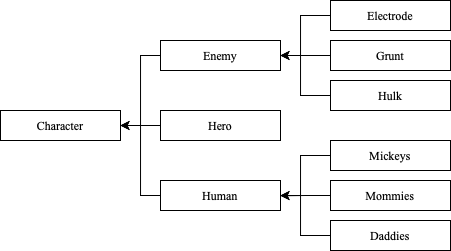

The diagram above was exported from draw.io. Its source (the exported page's mxGraphModel, read from the mxfile embedded in the PNG):
<mxGraphModel dx="541" dy="369" grid="1" gridSize="10" guides="1" tooltips="1" connect="1" arrows="1" fold="1" page="1" pageScale="1" pageWidth="827" pageHeight="1169" math="0" shadow="0">
  <root>
    <mxCell id="WIyWlLk6GJQsqaUBKTNV-0" />
    <mxCell id="WIyWlLk6GJQsqaUBKTNV-1" parent="WIyWlLk6GJQsqaUBKTNV-0" />
    <mxCell id="TBNcX8AFgIp2-V8x3Jfu-66" value="Character" style="rounded=0;whiteSpace=wrap;html=1;fontFamily=Times New Roman;" vertex="1" parent="WIyWlLk6GJQsqaUBKTNV-1">
      <mxGeometry x="60" y="240" width="120" height="30" as="geometry" />
    </mxCell>
    <mxCell id="TBNcX8AFgIp2-V8x3Jfu-82" style="edgeStyle=orthogonalEdgeStyle;rounded=0;orthogonalLoop=1;jettySize=auto;html=1;entryX=1;entryY=0.5;entryDx=0;entryDy=0;fontFamily=Times New Roman;" edge="1" parent="WIyWlLk6GJQsqaUBKTNV-1" source="TBNcX8AFgIp2-V8x3Jfu-67" target="TBNcX8AFgIp2-V8x3Jfu-66">
      <mxGeometry relative="1" as="geometry" />
    </mxCell>
    <mxCell id="TBNcX8AFgIp2-V8x3Jfu-67" value="Enemy" style="rounded=0;whiteSpace=wrap;html=1;fontFamily=Times New Roman;" vertex="1" parent="WIyWlLk6GJQsqaUBKTNV-1">
      <mxGeometry x="220" y="170" width="120" height="30" as="geometry" />
    </mxCell>
    <mxCell id="TBNcX8AFgIp2-V8x3Jfu-83" style="edgeStyle=orthogonalEdgeStyle;rounded=0;orthogonalLoop=1;jettySize=auto;html=1;fontFamily=Times New Roman;" edge="1" parent="WIyWlLk6GJQsqaUBKTNV-1" source="TBNcX8AFgIp2-V8x3Jfu-68">
      <mxGeometry relative="1" as="geometry">
        <mxPoint x="180" y="255" as="targetPoint" />
      </mxGeometry>
    </mxCell>
    <mxCell id="TBNcX8AFgIp2-V8x3Jfu-68" value="Hero" style="rounded=0;whiteSpace=wrap;html=1;fontFamily=Times New Roman;" vertex="1" parent="WIyWlLk6GJQsqaUBKTNV-1">
      <mxGeometry x="220" y="240" width="120" height="30" as="geometry" />
    </mxCell>
    <mxCell id="TBNcX8AFgIp2-V8x3Jfu-84" style="edgeStyle=orthogonalEdgeStyle;rounded=0;orthogonalLoop=1;jettySize=auto;html=1;entryX=1;entryY=0.5;entryDx=0;entryDy=0;fontFamily=Times New Roman;" edge="1" parent="WIyWlLk6GJQsqaUBKTNV-1" source="TBNcX8AFgIp2-V8x3Jfu-69" target="TBNcX8AFgIp2-V8x3Jfu-66">
      <mxGeometry relative="1" as="geometry" />
    </mxCell>
    <mxCell id="TBNcX8AFgIp2-V8x3Jfu-69" value="Human" style="rounded=0;whiteSpace=wrap;html=1;fontFamily=Times New Roman;" vertex="1" parent="WIyWlLk6GJQsqaUBKTNV-1">
      <mxGeometry x="220" y="310" width="120" height="30" as="geometry" />
    </mxCell>
    <mxCell id="TBNcX8AFgIp2-V8x3Jfu-79" style="edgeStyle=orthogonalEdgeStyle;rounded=0;orthogonalLoop=1;jettySize=auto;html=1;entryX=1;entryY=0.5;entryDx=0;entryDy=0;fontFamily=Times New Roman;" edge="1" parent="WIyWlLk6GJQsqaUBKTNV-1" source="TBNcX8AFgIp2-V8x3Jfu-70" target="TBNcX8AFgIp2-V8x3Jfu-69">
      <mxGeometry relative="1" as="geometry">
        <Array as="points">
          <mxPoint x="360" y="285" />
          <mxPoint x="360" y="325" />
        </Array>
      </mxGeometry>
    </mxCell>
    <mxCell id="TBNcX8AFgIp2-V8x3Jfu-70" value="Mickeys" style="rounded=0;whiteSpace=wrap;html=1;fontFamily=Times New Roman;" vertex="1" parent="WIyWlLk6GJQsqaUBKTNV-1">
      <mxGeometry x="390" y="270" width="120" height="30" as="geometry" />
    </mxCell>
    <mxCell id="TBNcX8AFgIp2-V8x3Jfu-80" style="edgeStyle=orthogonalEdgeStyle;rounded=0;orthogonalLoop=1;jettySize=auto;html=1;exitX=0;exitY=0.5;exitDx=0;exitDy=0;fontFamily=Times New Roman;" edge="1" parent="WIyWlLk6GJQsqaUBKTNV-1" source="TBNcX8AFgIp2-V8x3Jfu-71">
      <mxGeometry relative="1" as="geometry">
        <mxPoint x="340" y="325.28571428571433" as="targetPoint" />
      </mxGeometry>
    </mxCell>
    <mxCell id="TBNcX8AFgIp2-V8x3Jfu-71" value="Mommies" style="rounded=0;whiteSpace=wrap;html=1;fontFamily=Times New Roman;" vertex="1" parent="WIyWlLk6GJQsqaUBKTNV-1">
      <mxGeometry x="390" y="310" width="120" height="30" as="geometry" />
    </mxCell>
    <mxCell id="TBNcX8AFgIp2-V8x3Jfu-81" style="edgeStyle=orthogonalEdgeStyle;rounded=0;orthogonalLoop=1;jettySize=auto;html=1;fontFamily=Times New Roman;entryX=1;entryY=0.5;entryDx=0;entryDy=0;" edge="1" parent="WIyWlLk6GJQsqaUBKTNV-1" source="TBNcX8AFgIp2-V8x3Jfu-72" target="TBNcX8AFgIp2-V8x3Jfu-69">
      <mxGeometry relative="1" as="geometry">
        <mxPoint x="340" y="330" as="targetPoint" />
        <Array as="points">
          <mxPoint x="360" y="365" />
          <mxPoint x="360" y="325" />
        </Array>
      </mxGeometry>
    </mxCell>
    <mxCell id="TBNcX8AFgIp2-V8x3Jfu-72" value="Daddies" style="rounded=0;whiteSpace=wrap;html=1;fontFamily=Times New Roman;" vertex="1" parent="WIyWlLk6GJQsqaUBKTNV-1">
      <mxGeometry x="390" y="350" width="120" height="30" as="geometry" />
    </mxCell>
    <mxCell id="TBNcX8AFgIp2-V8x3Jfu-76" style="edgeStyle=orthogonalEdgeStyle;rounded=0;orthogonalLoop=1;jettySize=auto;html=1;entryX=1;entryY=0.5;entryDx=0;entryDy=0;fontFamily=Times New Roman;" edge="1" parent="WIyWlLk6GJQsqaUBKTNV-1" source="TBNcX8AFgIp2-V8x3Jfu-73" target="TBNcX8AFgIp2-V8x3Jfu-67">
      <mxGeometry relative="1" as="geometry">
        <Array as="points">
          <mxPoint x="360" y="145" />
          <mxPoint x="360" y="185" />
        </Array>
      </mxGeometry>
    </mxCell>
    <mxCell id="TBNcX8AFgIp2-V8x3Jfu-73" value="Electrode" style="rounded=0;whiteSpace=wrap;html=1;fontFamily=Times New Roman;" vertex="1" parent="WIyWlLk6GJQsqaUBKTNV-1">
      <mxGeometry x="390" y="130" width="120" height="30" as="geometry" />
    </mxCell>
    <mxCell id="TBNcX8AFgIp2-V8x3Jfu-77" style="edgeStyle=orthogonalEdgeStyle;rounded=0;orthogonalLoop=1;jettySize=auto;html=1;entryX=1;entryY=0.5;entryDx=0;entryDy=0;fontFamily=Times New Roman;" edge="1" parent="WIyWlLk6GJQsqaUBKTNV-1" source="TBNcX8AFgIp2-V8x3Jfu-74" target="TBNcX8AFgIp2-V8x3Jfu-67">
      <mxGeometry relative="1" as="geometry" />
    </mxCell>
    <mxCell id="TBNcX8AFgIp2-V8x3Jfu-74" value="Grunt" style="rounded=0;whiteSpace=wrap;html=1;fontFamily=Times New Roman;" vertex="1" parent="WIyWlLk6GJQsqaUBKTNV-1">
      <mxGeometry x="390" y="170" width="120" height="30" as="geometry" />
    </mxCell>
    <mxCell id="TBNcX8AFgIp2-V8x3Jfu-78" style="edgeStyle=orthogonalEdgeStyle;rounded=0;orthogonalLoop=1;jettySize=auto;html=1;entryX=1;entryY=0.5;entryDx=0;entryDy=0;fontFamily=Times New Roman;" edge="1" parent="WIyWlLk6GJQsqaUBKTNV-1" source="TBNcX8AFgIp2-V8x3Jfu-75" target="TBNcX8AFgIp2-V8x3Jfu-67">
      <mxGeometry relative="1" as="geometry">
        <Array as="points">
          <mxPoint x="360" y="225" />
          <mxPoint x="360" y="185" />
        </Array>
      </mxGeometry>
    </mxCell>
    <mxCell id="TBNcX8AFgIp2-V8x3Jfu-75" value="Hulk" style="rounded=0;whiteSpace=wrap;html=1;fontFamily=Times New Roman;" vertex="1" parent="WIyWlLk6GJQsqaUBKTNV-1">
      <mxGeometry x="390" y="210" width="120" height="30" as="geometry" />
    </mxCell>
  </root>
</mxGraphModel>